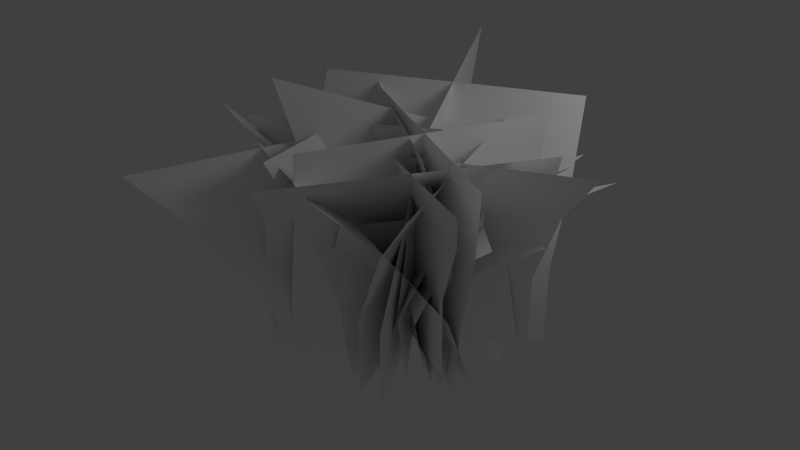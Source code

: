 # Source: elderbush_01_a.blend  (saved by Blender 2.65.0; exported with 4.5.12 LTS)
import bpy
from mathutils import Matrix  # noqa: F401  (used for matrix-valued properties, if any)

bpy.ops.wm.read_factory_settings(use_empty=True)
scene = bpy.context.scene
scene.name = 'Scene'

# ---- collections
col_collection_1 = bpy.data.collections.new('Collection 1'); scene.collection.children.link(col_collection_1)

# ---- materials (node trees are filled in below, after node groups)
mat_elderbush_01_branch = bpy.data.materials.new('elderbush_01_branch')
mat_elderbush_01_branch.alpha_threshold = 0.0
mat_elderbush_01_branch.use_transparent_shadow = False
mat_elderbush_01_branch.diffuse_color = (1.0, 1.0, 1.0, 1.0)
mat_elderbush_01_branch.specular_color = (0.0, 0.0, 0.0)
mat_elderbush_01_branch.roughness = 0.5

# ---- material node trees

# ---- world
world_world = bpy.data.worlds.new('World'); scene.world = world_world
world_world.color = (0.05088, 0.05088, 0.05088)
world_world.use_sun_shadow = False
world_world.sun_shadow_jitter_overblur = 0.0
world_world.cycles.sampling_method = 'MANUAL'
world_world.cycles.sample_map_resolution = 256

# ---- lights
light_lamp = bpy.data.lights.new('Lamp', 'POINT')
light_lamp.transmission_factor = 0.0
light_lamp.cutoff_distance = 30.0
light_lamp.energy = 100.0
light_lamp.shadow_buffer_clip_start = 1.001
light_lamp.shadow_soft_size = 1.0
light_lamp.shadow_maximum_resolution = 0.006
light_lamp.use_absolute_resolution = True
light_lamp.cycles.use_multiple_importance_sampling = False

# ---- meshes
me_elderbush128 = bpy.data.meshes.new('elderbush128')
me_elderbush128.from_pydata([(9.471, 7.774, 8.319), (-9.849, 3.711, -5.67), (-10.2, -4.084, -6.27), (9.119, -0.02082, 7.719), (12.83, 14.61, 11.21), (-6.495, 10.55, -2.776), (16.16, 19.82, 15.66), (-3.163, 15.76, 1.67), (-7.27, 5.64, 11.13), (6.892, 5.845, -8.485), (6.539, -1.95, -9.085), (-7.622, -2.155, 10.53), (-3.915, 12.48, 14.03), (10.25, 12.68, -5.591), (-0.5834, 17.69, 18.47), (13.58, 17.89, -1.145), (-6.342, 4.721, 12.75), (3.76, 5.557, -8.285), (4.846, -1.631, -10.62), (-5.256, -2.467, 10.42), (-9.358, 10.93, 16.51), (0.7445, 11.77, -4.524), (-14.0, 15.48, 19.8), (-3.898, 16.31, -1.241), (-11.82, 5.169, -2.819), (9.235, 5.109, 7.288), (10.32, -2.079, 4.951), (-10.73, -2.019, -5.156), (-14.83, 11.38, 0.9421), (6.22, 11.32, 11.05), (-19.48, 15.93, 4.225), (1.577, 15.87, 14.33), (6.331, 6.232, -3.985), (-7.211, 0.8438, 5.144), (-6.599, -4.748, 4.827), (6.943, 0.6401, -4.303), (7.929, 11.27, -6.055), (-5.613, 5.878, 3.074), (10.96, 14.71, -9.039), (-2.583, 9.318, 0.09004), (4.404, 3.399, 7.683), (-5.284, 3.677, -6.524), (-4.672, -1.915, -6.841), (5.016, -2.193, 7.366), (6.002, 8.433, 5.613), (-3.686, 8.711, -8.594), (9.033, 11.87, 2.629), (-0.6556, 12.15, -11.58), (9.994, 4.563, 6.531), (-8.891, 5.413, -4.015), (-9.838, -1.628, -4.59), (9.047, -2.478, 5.955), (12.17, 11.41, 8.037), (-6.71, 12.26, -2.508), (13.08, 18.22, 8.685), (-5.8, 19.07, -1.861), (-4.729, 4.883, 10.7), (5.832, 5.093, -8.189), (4.885, -1.948, -8.765), (-5.676, -2.158, 10.13), (-2.548, 11.73, 12.21), (8.012, 11.94, -6.683), (-1.638, 18.54, 12.86), (8.923, 18.75, -6.035), (-5.876, 8.376, 6.732), (6.548, 1.352, -9.04), (5.915, -5.559, -8.129), (-6.509, 1.465, 7.643), (-6.923, 15.46, 6.969), (5.501, 8.431, -8.803), (-8.334, 21.9, 8.307), (4.09, 14.88, -7.465), (-8.011, 4.901, -7.745), (8.683, 4.826, 5.438), (8.05, -2.085, 6.348), (-8.643, -2.01, -6.835), (-9.058, 11.98, -7.508), (7.636, 11.91, 5.675), (-10.47, 18.43, -6.17), (6.224, 18.35, 7.013), (10.94, 5.693, -2.098), (-10.06, 4.538, 3.779), (-10.33, -2.634, 3.569), (10.67, -1.479, -2.308), (13.74, 12.48, -1.448), (-7.263, 11.32, 4.428), (17.92, 17.67, 0.4231), (-3.086, 16.52, 6.3), (3.392, 4.946, 11.35), (-2.51, 5.285, -9.671), (-2.785, -1.887, -9.882), (3.117, -2.226, 11.14), (6.189, 11.73, 12.0), (0.2873, 12.07, -9.022), (10.37, 16.92, 13.87), (4.465, 17.26, -7.151), (-11.27, 3.129, 1.2), (8.959, 6.162, -1.368), (10.09, -0.5328, -1.537), (-10.14, -3.565, 1.031), (-13.78, 9.591, 2.05), (6.449, 12.62, -0.5182), (-16.63, 15.25, 3.746), (3.601, 18.28, 1.178), (-2.456, 4.66, -10.31), (0.1451, 4.63, 10.14), (1.272, -2.064, 9.973), (-1.329, -2.034, -10.48), (-4.966, 11.12, -9.46), (-2.365, 11.09, 10.99), (-7.814, 16.78, -7.763), (-5.213, 16.75, 12.69), (6.621, 1.664, 5.714), (-5.168, 3.801, -3.382), (-6.19, -0.9836, -4.177), (5.598, -3.12, 4.92), (8.178, 6.414, 6.77), (-3.61, 8.55, -2.327), (10.29, 10.43, 8.074), (-1.494, 12.56, -1.022), (-3.875, 2.671, 7.115), (5.328, 2.794, -4.783), (4.305, -1.99, -5.577), (-4.898, -2.113, 6.32), (-2.318, 7.42, 8.17), (6.886, 7.544, -3.727), (-0.2012, 11.43, 9.475), (9.002, 11.56, -2.423), (6.796, 4.751, -6.607), (-4.875, 2.446, 6.194), (-5.478, -3.208, 6.737), (6.194, -0.9033, -6.064), (9.239, 9.485, -8.944), (-2.433, 7.18, 3.857), (11.92, 10.74, -13.52), (0.2511, 8.44, -0.7236), (7.43, 3.454, 5.665), (-5.509, 3.743, -6.079), (-6.111, -1.911, -5.536), (6.827, -2.2, 6.208), (9.872, 8.188, 3.329), (-3.066, 8.477, -8.416), (12.56, 9.448, -1.252), (-0.3822, 9.737, -13.0), (5.244, 6.257, -4.642), (-6.069, 0.5851, 6.72), (-5.46, -4.89, 5.882), (5.854, 0.7822, -5.48), (7.422, 11.51, -5.254), (-3.891, 5.842, 6.107), (11.43, 14.61, -6.349), (0.1195, 8.938, 5.013), (5.647, 3.283, 7.003), (-6.472, 3.559, -4.926), (-5.862, -1.916, -5.764), (6.256, -2.192, 6.166), (7.825, 8.54, 6.391), (-4.294, 8.816, -5.538), (11.84, 11.64, 5.297), (-0.2831, 11.91, -6.633), (-4.319, 7.349, -10.54), (4.981, 3.907, 10.58), (4.748, -3.772, 10.52), (-4.552, -0.3307, -10.6), (-4.51, 14.62, -13.45), (4.79, 11.18, 7.668), (-6.054, 20.64, -17.44), (3.246, 17.2, 3.68), (11.0, 5.513, -4.7), (-10.34, 5.744, 4.734), (-10.57, -1.936, 4.676), (10.77, -2.167, -4.758), (10.81, 12.78, -7.61), (-10.53, 13.02, 1.824), (9.266, 18.81, -11.6), (-12.07, 19.04, -2.165), (-6.523, 6.361, 1.839), (8.397, 0.4213, -3.563), (7.365, -5.018, -2.982), (-7.556, 0.9215, 2.42), (-6.177, 12.06, 1.172), (8.744, 6.12, -4.23), (-6.558, 17.37, 0.2624), (8.363, 11.43, -5.14), (-1.939, 3.415, -8.83), (3.812, 3.367, 7.107), (2.78, -2.073, 7.688), (-2.971, -2.024, -8.249), (-1.592, 9.114, -9.498), (4.159, 9.066, 6.44), (-1.973, 14.43, -10.41), (3.778, 14.38, 5.53)], [], [(0, 1, 2), (0, 2, 3), (4, 5, 1), (1, 0, 4), (6, 7, 5), (6, 5, 4), (8, 9, 10), (8, 10, 11), (12, 13, 9), (12, 9, 8), (14, 15, 13), (14, 13, 12), (16, 17, 18), (16, 18, 19), (20, 21, 17), (20, 17, 16), (22, 23, 21), (22, 21, 20), (24, 25, 26), (24, 26, 27), (28, 29, 25), (28, 25, 24), (30, 31, 29), (30, 29, 28), (32, 33, 34), (32, 34, 35), (36, 37, 33), (36, 33, 32), (38, 39, 37), (38, 37, 36), (40, 41, 42), (40, 42, 43), (44, 45, 41), (44, 41, 40), (46, 47, 45), (46, 45, 44), (48, 49, 50), (48, 50, 51), (52, 53, 49), (52, 49, 48), (54, 55, 53), (54, 53, 52), (56, 57, 58), (56, 58, 59), (60, 61, 57), (60, 57, 56), (62, 63, 61), (62, 61, 60), (64, 65, 66), (64, 66, 67), (68, 69, 65), (68, 65, 64), (70, 71, 69), (70, 69, 68), (72, 73, 74), (72, 74, 75), (76, 77, 73), (76, 73, 72), (78, 79, 77), (78, 77, 76), (80, 81, 82), (80, 82, 83), (84, 85, 81), (84, 81, 80), (86, 87, 85), (86, 85, 84), (88, 89, 90), (88, 90, 91), (92, 93, 89), (92, 89, 88), (94, 95, 93), (94, 93, 92), (96, 97, 98), (96, 98, 99), (100, 101, 97), (100, 97, 96), (102, 103, 101), (102, 101, 100), (104, 105, 106), (104, 106, 107), (108, 109, 105), (108, 105, 104), (110, 111, 109), (110, 109, 108), (112, 113, 114), (112, 114, 115), (116, 117, 113), (116, 113, 112), (118, 119, 117), (118, 117, 116), (120, 121, 122), (120, 122, 123), (124, 125, 121), (124, 121, 120), (126, 127, 125), (126, 125, 124), (128, 129, 130), (128, 130, 131), (132, 133, 129), (132, 129, 128), (134, 135, 133), (134, 133, 132), (136, 137, 138), (136, 138, 139), (140, 141, 137), (140, 137, 136), (142, 143, 141), (142, 141, 140), (144, 145, 146), (144, 146, 147), (148, 149, 145), (148, 145, 144), (150, 151, 149), (150, 149, 148), (152, 153, 154), (152, 154, 155), (156, 157, 153), (156, 153, 152), (158, 159, 157), (158, 157, 156), (160, 161, 162), (160, 162, 163), (164, 165, 161), (164, 161, 160), (166, 167, 165), (166, 165, 164), (168, 169, 170), (168, 170, 171), (172, 173, 169), (172, 169, 168), (174, 175, 173), (174, 173, 172), (176, 177, 178), (176, 178, 179), (180, 181, 177), (180, 177, 176), (182, 183, 181), (182, 181, 180), (184, 185, 186), (184, 186, 187), (188, 189, 185), (188, 185, 184), (190, 191, 189), (190, 189, 188)])
me_elderbush128.polygons.foreach_set('use_smooth', [True] * 144)
_uv = me_elderbush128.uv_layers.new(name='UVMap')
_uv.uv.foreach_set('vector', [0.0, -0.6667, 1.0, -0.6667, 1.0, -1.0, 0.0, -0.6667, 1.0, -1.0, 0.0, -1.0, 0.0, -0.3333, 1.0, -0.3333, 1.0, -0.6667, 1.0, -0.6667, 0.0, -0.6667, 0.0, -0.3333, 0.0, 0.0, 1.0, 0.0, 1.0, -0.3333, 0.0, 0.0, 1.0, -0.3333, 0.0, -0.3333, 0.0, -0.6667, 1.0, -0.6667, 1.0, -1.0, 0.0, -0.6667, 1.0, -1.0, 0.0, -1.0, 0.0, -0.3333, 1.0, -0.3333, 1.0, -0.6667, 0.0, -0.3333, 1.0, -0.6667, 0.0, -0.6667, 0.0, 0.0, 1.0, 0.0, 1.0, -0.3333, 0.0, 0.0, 1.0, -0.3333, 0.0, -0.3333, 0.0, -0.6667, 1.0, -0.6667, 1.0, -1.0, 0.0, -0.6667, 1.0, -1.0, 0.0, -1.0, 0.0, -0.3333, 1.0, -0.3333, 1.0, -0.6667, 0.0, -0.3333, 1.0, -0.6667, 0.0, -0.6667, 0.0, 0.0, 1.0, 0.0, 1.0, -0.3333, 0.0, 0.0, 1.0, -0.3333, 0.0, -0.3333, 0.0, -0.6667, 1.0, -0.6667, 1.0, -1.0, 0.0, -0.6667, 1.0, -1.0, 0.0, -1.0, 0.0, -0.3333, 1.0, -0.3333, 1.0, -0.6667, 0.0, -0.3333, 1.0, -0.6667, 0.0, -0.6667, 0.0, 0.0, 1.0, 0.0, 1.0, -0.3333, 0.0, 0.0, 1.0, -0.3333, 0.0, -0.3333, 0.0, -0.6667, 1.0, -0.6667, 1.0, -1.0, 0.0, -0.6667, 1.0, -1.0, 0.0, -1.0, 0.0, -0.3333, 1.0, -0.3333, 1.0, -0.6667, 0.0, -0.3333, 1.0, -0.6667, 0.0, -0.6667, 0.0, 0.0, 1.0, 0.0, 1.0, -0.3333, 0.0, 0.0, 1.0, -0.3333, 0.0, -0.3333, 0.0, -0.6667, 1.0, -0.6667, 1.0, -1.0, 0.0, -0.6667, 1.0, -1.0, 0.0, -1.0, 0.0, -0.3333, 1.0, -0.3333, 1.0, -0.6667, 0.0, -0.3333, 1.0, -0.6667, 0.0, -0.6667, 0.0, 0.0, 1.0, 0.0, 1.0, -0.3333, 0.0, 0.0, 1.0, -0.3333, 0.0, -0.3333, 0.0, -0.6667, 1.0, -0.6667, 1.0, -1.0, 0.0, -0.6667, 1.0, -1.0, 0.0, -1.0, 0.0, -0.3333, 1.0, -0.3333, 1.0, -0.6667, 0.0, -0.3333, 1.0, -0.6667, 0.0, -0.6667, 0.0, 0.0, 1.0, 0.0, 1.0, -0.3333, 0.0, 0.0, 1.0, -0.3333, 0.0, -0.3333, 0.0, -0.6667, 1.0, -0.6667, 1.0, -1.0, 0.0, -0.6667, 1.0, -1.0, 0.0, -1.0, 0.0, -0.3333, 1.0, -0.3333, 1.0, -0.6667, 0.0, -0.3333, 1.0, -0.6667, 0.0, -0.6667, 0.0, 0.0, 1.0, 0.0, 1.0, -0.3333, 0.0, 0.0, 1.0, -0.3333, 0.0, -0.3333, 0.0, -0.6667, 1.0, -0.6667, 1.0, -1.0, 0.0, -0.6667, 1.0, -1.0, 0.0, -1.0, 0.0, -0.3333, 1.0, -0.3333, 1.0, -0.6667, 0.0, -0.3333, 1.0, -0.6667, 0.0, -0.6667, 0.0, 0.0, 1.0, 0.0, 1.0, -0.3333, 0.0, 0.0, 1.0, -0.3333, 0.0, -0.3333, 0.0, -0.6667, 1.0, -0.6667, 1.0, -1.0, 0.0, -0.6667, 1.0, -1.0, 0.0, -1.0, 0.0, -0.3333, 1.0, -0.3333, 1.0, -0.6667, 0.0, -0.3333, 1.0, -0.6667, 0.0, -0.6667, 0.0, 0.0, 1.0, 0.0, 1.0, -0.3333, 0.0, 0.0, 1.0, -0.3333, 0.0, -0.3333, 0.0, -0.6667, 1.0, -0.6667, 1.0, -1.0, 0.0, -0.6667, 1.0, -1.0, 0.0, -1.0, 0.0, -0.3333, 1.0, -0.3333, 1.0, -0.6667, 0.0, -0.3333, 1.0, -0.6667, 0.0, -0.6667, 0.0, 0.0, 1.0, 0.0, 1.0, -0.3333, 0.0, 0.0, 1.0, -0.3333, 0.0, -0.3333, 0.0, -0.6667, 1.0, -0.6667, 1.0, -1.0, 0.0, -0.6667, 1.0, -1.0, 0.0, -1.0, 0.0, -0.3333, 1.0, -0.3333, 1.0, -0.6667, 0.0, -0.3333, 1.0, -0.6667, 0.0, -0.6667, 0.0, 0.0, 1.0, 0.0, 1.0, -0.3333, 0.0, 0.0, 1.0, -0.3333, 0.0, -0.3333, 0.0, -0.6667, 1.0, -0.6667, 1.0, -1.0, 0.0, -0.6667, 1.0, -1.0, 0.0, -1.0, 0.0, -0.3333, 1.0, -0.3333, 1.0, -0.6667, 0.0, -0.3333, 1.0, -0.6667, 0.0, -0.6667, 0.0, 0.0, 1.0, 0.0, 1.0, -0.3333, 0.0, 0.0, 1.0, -0.3333, 0.0, -0.3333, 0.0, -0.6667, 1.0, -0.6667, 1.0, -1.0, 0.0, -0.6667, 1.0, -1.0, 0.0, -1.0, 0.0, -0.3333, 1.0, -0.3333, 1.0, -0.6667, 0.0, -0.3333, 1.0, -0.6667, 0.0, -0.6667, 0.0, 0.0, 1.0, 0.0, 1.0, -0.3333, 0.0, 0.0, 1.0, -0.3333, 0.0, -0.3333, 0.0, -0.6667, 1.0, -0.6667, 1.0, -1.0, 0.0, -0.6667, 1.0, -1.0, 0.0, -1.0, 0.0, -0.3333, 1.0, -0.3333, 1.0, -0.6667, 0.0, -0.3333, 1.0, -0.6667, 0.0, -0.6667, 0.0, 0.0, 1.0, 0.0, 1.0, -0.3333, 0.0, 0.0, 1.0, -0.3333, 0.0, -0.3333, 0.0, -0.6667, 1.0, -0.6667, 1.0, -1.0, 0.0, -0.6667, 1.0, -1.0, 0.0, -1.0, 0.0, -0.3333, 1.0, -0.3333, 1.0, -0.6667, 0.0, -0.3333, 1.0, -0.6667, 0.0, -0.6667, 0.0, 0.0, 1.0, 0.0, 1.0, -0.3333, 0.0, 0.0, 1.0, -0.3333, 0.0, -0.3333, 0.0, -0.6667, 1.0, -0.6667, 1.0, -1.0, 0.0, -0.6667, 1.0, -1.0, 0.0, -1.0, 0.0, -0.3333, 1.0, -0.3333, 1.0, -0.6667, 0.0, -0.3333, 1.0, -0.6667, 0.0, -0.6667, 0.0, 0.0, 1.0, 0.0, 1.0, -0.3333, 0.0, 0.0, 1.0, -0.3333, 0.0, -0.3333, 0.0, -0.6667, 1.0, -0.6667, 1.0, -1.0, 0.0, -0.6667, 1.0, -1.0, 0.0, -1.0, 0.0, -0.3333, 1.0, -0.3333, 1.0, -0.6667, 0.0, -0.3333, 1.0, -0.6667, 0.0, -0.6667, 0.0, 0.0, 1.0, 0.0, 1.0, -0.3333, 0.0, 0.0, 1.0, -0.3333, 0.0, -0.3333, 0.0, -0.6667, 1.0, -0.6667, 1.0, -1.0, 0.0, -0.6667, 1.0, -1.0, 0.0, -1.0, 0.0, -0.3333, 1.0, -0.3333, 1.0, -0.6667, 0.0, -0.3333, 1.0, -0.6667, 0.0, -0.6667, 0.0, 0.0, 1.0, 0.0, 1.0, -0.3333, 0.0, 0.0, 1.0, -0.3333, 0.0, -0.3333, 0.0, -0.6667, 1.0, -0.6667, 1.0, -1.0, 0.0, -0.6667, 1.0, -1.0, 0.0, -1.0, 0.0, -0.3333, 1.0, -0.3333, 1.0, -0.6667, 0.0, -0.3333, 1.0, -0.6667, 0.0, -0.6667, 0.0, 0.0, 1.0, 0.0, 1.0, -0.3333, 0.0, 0.0, 1.0, -0.3333, 0.0, -0.3333, 0.0, -0.6667, 1.0, -0.6667, 1.0, -1.0, 0.0, -0.6667, 1.0, -1.0, 0.0, -1.0, 0.0, -0.3333, 1.0, -0.3333, 1.0, -0.6667, 0.0, -0.3333, 1.0, -0.6667, 0.0, -0.6667, 0.0, 0.0, 1.0, 0.0, 1.0, -0.3333, 0.0, 0.0, 1.0, -0.3333, 0.0, -0.3333, 0.0, -0.6667, 1.0, -0.6667, 1.0, -1.0, 0.0, -0.6667, 1.0, -1.0, 0.0, -1.0, 0.0, -0.3333, 1.0, -0.3333, 1.0, -0.6667, 0.0, -0.3333, 1.0, -0.6667, 0.0, -0.6667, 0.0, 0.0, 1.0, 0.0, 1.0, -0.3333, 0.0, 0.0, 1.0, -0.3333, 0.0, -0.3333, 0.0, -0.6667, 1.0, -0.6667, 1.0, -1.0, 0.0, -0.6667, 1.0, -1.0, 0.0, -1.0, 0.0, -0.3333, 1.0, -0.3333, 1.0, -0.6667, 0.0, -0.3333, 1.0, -0.6667, 0.0, -0.6667, 0.0, 0.0, 1.0, 0.0, 1.0, -0.3333, 0.0, 0.0, 1.0, -0.3333, 0.0, -0.3333, 0.0, -0.6667, 1.0, -0.6667, 1.0, -1.0, 0.0, -0.6667, 1.0, -1.0, 0.0, -1.0, 0.0, -0.3333, 1.0, -0.3333, 1.0, -0.6667, 0.0, -0.3333, 1.0, -0.6667, 0.0, -0.6667, 0.0, 0.0, 1.0, 0.0, 1.0, -0.3333, 0.0, 0.0, 1.0, -0.3333, 0.0, -0.3333])
_ca = me_elderbush128.color_attributes.new('Col', 'BYTE_COLOR', 'CORNER')
_ca.data.foreach_set('color', [1.0, 0.0, 1.0, 1.0, 0.4072, 1.0, 1.0, 1.0, 0.0, 0.3515, 1.0, 1.0, 1.0, 0.0, 1.0, 1.0, 0.0, 0.3515, 1.0, 1.0, 0.0, 0.0, 1.0, 1.0, 1.0, 0.6724, 1.0, 1.0, 1.0, 0.0, 1.0, 1.0, 1.0, 0.9047, 1.0, 1.0, 1.0, 0.9047, 1.0, 1.0, 1.0, 0.0, 1.0, 1.0, 1.0, 0.6724, 1.0, 1.0, 1.0, 0.0356, 1.0, 1.0, 1.0, 0.4072, 1.0, 1.0, 1.0, 0.0, 1.0, 1.0, 1.0, 0.03434, 1.0, 1.0, 1.0, 0.0, 1.0, 1.0, 1.0, 1.0, 1.0, 1.0, 1.0, 1.0, 1.0, 1.0, 1.0, 0.9131, 1.0, 1.0, 1.0, 0.0356, 1.0, 1.0, 1.0, 1.0, 1.0, 1.0, 0.0, 0.0356, 1.0, 1.0, 0.0, 1.0, 1.0, 1.0, 1.0, 0.956, 1.0, 1.0, 1.0, 0.1413, 1.0, 1.0, 1.0, 0.9131, 1.0, 1.0, 1.0, 0.956, 1.0, 1.0, 1.0, 0.9131, 1.0, 1.0, 1.0, 1.0, 1.0, 1.0, 1.0, 0.6445, 0.0648, 1.0, 1.0, 1.0, 1.0, 1.0, 1.0, 0.3813, 1.0, 1.0, 1.0, 1.0, 0.0648, 1.0, 1.0, 0.1413, 1.0, 1.0, 1.0, 0.956, 1.0, 1.0, 1.0, 1.0, 1.0, 1.0, 1.0, 0.05127, 1.0, 1.0, 0.0, 0.02416, 1.0, 1.0, 1.0, 1.0, 1.0, 1.0, 0.0, 0.02416, 1.0, 1.0, 1.0, 1.0, 1.0, 1.0, 1.0, 1.0, 1.0, 1.0, 1.0, 1.0, 1.0, 1.0, 1.0, 0.01938, 1.0, 1.0, 1.0, 1.0, 1.0, 1.0, 1.0, 0.01938, 1.0, 1.0, 1.0, 1.0, 1.0, 1.0, 1.0, 1.0, 0.8714, 1.0, 1.0, 0.1812, 1.0, 1.0, 1.0, 1.0, 1.0, 1.0, 1.0, 1.0, 0.8714, 1.0, 1.0, 1.0, 1.0, 1.0, 1.0, 1.0, 1.0, 1.0, 1.0, 0.4793, 1.0, 1.0, 1.0, 0.2232, 1.0, 1.0, 0.0, 0.08228, 1.0, 1.0, 1.0, 0.4793, 1.0, 1.0, 0.0, 0.08228, 1.0, 1.0, 0.0, 0.008568, 1.0, 1.0, 1.0, 0.855, 1.0, 1.0, 1.0, 0.0, 1.0, 1.0, 1.0, 0.0, 1.0, 1.0, 1.0, 0.855, 1.0, 1.0, 1.0, 0.0, 1.0, 1.0, 1.0, 0.4793, 1.0, 1.0, 1.0, 0.04231, 1.0, 1.0, 1.0, 0.4564, 1.0, 1.0, 1.0, 0.7379, 1.0, 1.0, 1.0, 0.04231, 1.0, 1.0, 1.0, 0.0, 1.0, 1.0, 1.0, 1.0, 1.0, 1.0, 1.0, 0.0, 1.0, 1.0, 0.0, 0.0999, 0.8228, 1.0, 0.0, 0.4233, 1.0, 1.0, 1.0, 0.002428, 1.0, 1.0, 0.0, 0.6038, 1.0, 1.0, 0.0, 0.0, 1.0, 1.0, 1.0, 0.9734, 1.0, 1.0, 1.0, 1.0, 1.0, 1.0, 0.0006071, 0.8148, 0.07227, 1.0, 1.0, 0.956, 1.0, 1.0, 0.0006071, 1.0, 0.001821, 1.0, 1.0, 0.003677, 1.0, 1.0, 1.0, 1.0, 1.0, 1.0, 1.0, 0.5583, 1.0, 1.0, 1.0, 0.03434, 1.0, 1.0, 1.0, 0.3005, 1.0, 1.0, 1.0, 0.03434, 1.0, 1.0, 1.0, 1.0, 1.0, 1.0, 0.0, 0.0, 1.0, 1.0, 0.162, 0.8469, 1.0, 1.0, 0.0, 0.0, 0.6654, 1.0, 0.0, 0.0, 1.0, 1.0, 0.0, 0.0, 0.6654, 1.0, 0.0, 0.0, 0.2502, 1.0, 1.0, 0.6584, 0.6867, 1.0, 1.0, 0.2961, 1.0, 1.0, 1.0, 0.8632, 1.0, 1.0, 1.0, 0.0, 1.0, 1.0, 1.0, 0.0, 1.0, 1.0, 0.01444, 0.0, 1.0, 1.0, 1.0, 1.0, 1.0, 1.0, 1.0, 1.0, 1.0, 1.0, 1.0, 0.6795, 1.0, 1.0, 1.0, 1.0, 1.0, 1.0, 1.0, 0.0137, 1.0, 1.0, 1.0, 1.0, 1.0, 1.0, 0.2307, 0.0, 1.0, 1.0, 1.0, 0.01521, 1.0, 1.0, 0.0, 0.08022, 0.08438, 1.0, 1.0, 0.4851, 1.0, 1.0, 0.0, 0.1746, 0.0, 1.0, 0.0, 0.0382, 1.0, 1.0, 1.0, 0.0, 1.0, 1.0, 1.0, 0.005182, 1.0, 1.0, 1.0, 0.01521, 1.0, 1.0, 1.0, 0.0, 1.0, 1.0, 1.0, 0.01521, 1.0, 1.0, 1.0, 0.0, 1.0, 1.0, 1.0, 1.0, 1.0, 1.0, 1.0, 1.0, 1.0, 1.0, 1.0, 0.3763, 1.0, 1.0, 1.0, 1.0, 0.7835, 1.0, 1.0, 0.005182, 1.0, 1.0, 1.0, 0.3613, 1.0, 1.0, 0.5149, 0.0, 1.0, 1.0, 1.0, 0.3712, 1.0, 1.0, 0.0, 0.0, 1.0, 1.0, 0.2705, 1.0, 1.0, 1.0, 0.0, 0.0, 1.0, 1.0, 0.0, 0.3613, 0.07421, 1.0, 1.0, 0.02956, 1.0, 1.0, 1.0, 0.9301, 1.0, 1.0, 1.0, 0.3763, 1.0, 1.0, 1.0, 0.0, 1.0, 1.0, 1.0, 0.0, 0.05951, 1.0, 0.2705, 0.1878, 1.0, 1.0, 1.0, 1.0, 1.0, 1.0, 1.0, 0.4564, 1.0, 1.0, 1.0, 0.9301, 1.0, 1.0, 1.0, 1.0, 1.0, 1.0, 1.0, 0.0, 1.0, 1.0, 1.0, 0.8469, 1.0, 1.0, 1.0, 0.0, 1.0, 1.0, 0.0, 0.1912, 1.0, 1.0, 0.0, 0.2346, 1.0, 1.0, 1.0, 0.0, 1.0, 1.0, 0.0, 0.2346, 1.0, 1.0, 0.0, 1.0, 0.807, 1.0, 1.0, 0.0, 0.001214, 1.0, 1.0, 0.9647, 1.0, 1.0, 0.02624, 0.001214, 1.0, 1.0, 1.0, 0.0, 0.3467, 1.0, 0.0, 0.001214, 1.0, 1.0, 1.0, 0.001518, 1.0, 1.0, 1.0, 0.2664, 0.2086, 1.0, 1.0, 1.0, 0.855, 1.0, 1.0, 0.9301, 1.0, 1.0, 1.0, 0.2664, 0.2086, 1.0, 1.0, 0.9301, 1.0, 1.0, 1.0, 1.0, 1.0, 1.0, 1.0, 0.8228, 1.0, 1.0, 0.8879, 0.0, 1.0, 1.0, 0.0, 0.006049, 1.0, 1.0, 1.0, 1.0, 1.0, 1.0, 0.0, 0.007499, 1.0, 1.0, 0.0, 0.5149, 1.0, 1.0, 1.0, 1.0, 1.0, 1.0, 1.0, 0.03434, 1.0, 1.0, 1.0, 0.005182, 1.0, 1.0, 1.0, 1.0, 1.0, 1.0, 1.0, 0.03689, 1.0, 1.0, 1.0, 1.0, 1.0, 1.0, 1.0, 0.06848, 1.0, 1.0, 1.0, 1.0, 1.0, 1.0, 1.0, 0.006049, 1.0, 1.0, 1.0, 0.06848, 0.02956, 1.0, 1.0, 0.02843, 1.0, 1.0, 1.0, 1.0, 1.0, 1.0, 1.0, 1.0, 1.0, 1.0, 1.0, 1.0, 1.0, 1.0, 0.0, 0.9823, 1.0, 1.0, 1.0, 1.0, 1.0, 1.0, 0.0, 0.9823, 1.0, 1.0, 0.0, 0.3712, 1.0, 1.0, 1.0, 1.0, 1.0, 1.0, 1.0, 0.4969, 1.0, 1.0, 1.0, 1.0, 1.0, 1.0, 1.0, 1.0, 1.0, 1.0, 1.0, 1.0, 1.0, 1.0, 1.0, 1.0, 1.0, 1.0, 1.0, 0.005182, 1.0, 1.0, 1.0, 0.6105, 1.0, 1.0, 1.0, 0.4969, 1.0, 1.0, 1.0, 0.005182, 1.0, 1.0, 1.0, 0.4969, 1.0, 1.0, 1.0, 1.0, 1.0, 1.0, 1.0, 0.9047, 1.0, 1.0, 1.0, 0.2384, 1.0, 1.0, 0.0, 0.0, 0.5972, 1.0, 1.0, 0.9047, 1.0, 1.0, 0.0, 0.0, 1.0, 1.0, 0.0, 0.5711, 1.0, 1.0, 1.0, 0.5776, 1.0, 1.0, 1.0, 1.0, 1.0, 1.0, 1.0, 0.4342, 1.0, 1.0, 1.0, 0.3564, 1.0, 1.0, 1.0, 0.0, 1.0, 1.0, 1.0, 0.9216, 1.0, 1.0, 1.0, 1.0, 0.2051, 1.0, 1.0, 1.0, 1.0, 1.0, 1.0, 1.0, 1.0, 1.0, 1.0, 1.0, 0.008023, 1.0, 1.0, 1.0, 1.0, 1.0, 1.0, 1.0, 1.0, 1.0, 0.05613, 0.7084, 1.0, 1.0, 1.0, 1.0, 1.0, 1.0, 0.0, 1.0, 1.0, 1.0, 0.2423, 0.7084, 1.0, 1.0, 0.0, 1.0, 1.0, 1.0, 0.0, 0.2462, 1.0, 1.0, 1.0, 0.9473, 1.0, 1.0, 1.0, 1.0, 1.0, 1.0, 1.0, 1.0, 1.0, 1.0, 1.0, 0.9473, 1.0, 1.0, 1.0, 1.0, 1.0, 1.0, 0.2423, 0.7084, 1.0, 1.0, 1.0, 1.0, 1.0, 1.0, 1.0, 1.0, 1.0, 1.0, 1.0, 1.0, 1.0, 1.0, 1.0, 1.0, 1.0, 1.0, 1.0, 0.0, 1.0, 1.0, 1.0, 1.0, 1.0, 1.0, 1.0, 0.2542, 1.0, 1.0, 1.0, 1.0, 1.0, 1.0, 0.0, 1.0, 1.0, 1.0, 1.0, 0.2542, 1.0, 1.0, 0.002125, 1.0, 1.0, 1.0, 0.0, 0.0, 1.0, 1.0, 1.0, 0.0382, 1.0, 1.0, 1.0, 0.305, 1.0, 1.0, 1.0, 1.0, 1.0, 1.0, 1.0, 0.04374, 1.0, 1.0, 1.0, 1.0, 1.0, 1.0, 1.0, 0.2542, 1.0, 1.0, 1.0, 0.1746, 1.0, 1.0, 1.0, 0.07421, 1.0, 1.0, 1.0, 0.314, 1.0, 1.0, 1.0, 0.1221, 0.9216, 1.0, 1.0, 0.314, 0.3185, 1.0, 1.0, 0.1946, 1.0, 1.0, 0.0, 0.0, 1.0, 1.0, 0.0, 0.0, 1.0, 1.0, 0.0, 0.0, 0.001518, 1.0, 0.0, 0.0, 1.0, 1.0, 0.0, 0.0, 0.001518, 1.0, 0.0, 0.0, 0.1714, 1.0, 0.04374, 0.0, 1.0, 1.0, 1.0, 0.0, 1.0, 1.0, 0.0, 0.02624, 1.0, 1.0, 0.04374, 0.0, 1.0, 1.0, 0.0, 0.0, 1.0, 1.0, 0.0, 0.0, 1.0, 1.0, 1.0, 0.0, 1.0, 1.0, 1.0, 0.005182, 1.0, 1.0, 1.0, 0.0, 1.0, 1.0, 1.0, 0.0, 1.0, 1.0, 1.0, 0.0, 1.0, 1.0, 0.05127, 0.0, 1.0, 1.0, 0.0, 1.0, 0.001518, 1.0, 0.0, 0.0, 0.8308, 1.0, 0.0, 0.0, 0.007499, 1.0, 0.0, 0.4125, 0.0, 1.0, 0.0, 0.0, 0.007499, 1.0, 0.0, 1.0, 0.0, 1.0, 1.0, 1.0, 1.0, 1.0, 1.0, 0.004777, 1.0, 1.0, 0.0, 0.0, 0.8308, 1.0, 1.0, 0.3325, 1.0, 1.0, 0.0, 0.0, 0.8308, 1.0, 0.0, 1.0, 0.002732, 1.0, 1.0, 0.04092, 1.0, 1.0, 1.0, 1.0, 1.0, 1.0, 1.0, 0.004777, 1.0, 1.0, 1.0, 0.004777, 1.0, 1.0, 1.0, 0.004777, 1.0, 1.0, 1.0, 1.0, 1.0, 1.0, 1.0, 0.0, 1.0, 1.0, 0.0003035, 0.06125, 0.0003035, 1.0, 0.0, 0.5711, 0.159, 1.0, 1.0, 0.0, 1.0, 1.0, 0.0, 1.0, 0.159, 1.0, 0.0, 0.0, 0.8308, 1.0, 1.0, 0.01444, 1.0, 1.0, 1.0, 0.2961, 1.0, 1.0, 0.2346, 0.07421, 0.0, 1.0, 1.0, 0.01521, 1.0, 1.0, 0.0003035, 0.4969, 0.0, 1.0, 1.0, 0.5647, 1.0, 1.0, 1.0, 0.0, 1.0, 1.0, 1.0, 0.6867, 1.0, 1.0, 1.0, 1.0, 1.0, 1.0, 1.0, 0.0, 1.0, 1.0, 1.0, 1.0, 1.0, 1.0, 1.0, 1.0, 1.0, 1.0, 0.01161, 0.0, 1.0, 1.0, 1.0, 0.0, 1.0, 1.0, 0.0, 0.0, 1.0, 1.0, 0.0, 0.0, 0.03434, 1.0, 0.0, 0.0, 0.0, 1.0, 0.0, 0.0, 1.0, 1.0, 1.0, 0.05286, 1.0, 1.0, 1.0, 0.2918, 1.0, 1.0, 1.0, 0.9734, 1.0, 1.0, 1.0, 0.009721, 1.0, 1.0, 1.0, 0.0, 1.0, 1.0, 0.016, 0.004391, 1.0, 1.0, 1.0, 1.0, 1.0, 1.0, 1.0, 0.7991, 1.0, 1.0, 1.0, 1.0, 1.0, 1.0, 1.0, 1.0, 1.0, 1.0, 1.0, 0.9047, 1.0, 1.0, 1.0, 0.4508, 1.0, 1.0, 1.0, 0.0, 1.0, 1.0, 0.0, 1.0, 0.05613, 1.0, 0.0, 1.0, 0.7231, 1.0, 1.0, 0.0, 1.0, 1.0, 0.0, 0.2423, 0.7231, 1.0, 0.0, 0.0, 1.0, 1.0, 1.0, 0.0, 1.0, 1.0, 1.0, 0.2789, 1.0, 1.0, 0.0, 1.0, 0.0, 1.0, 1.0, 0.0, 1.0, 1.0, 0.0, 1.0, 0.0, 1.0, 1.0, 0.0, 1.0, 1.0, 1.0, 0.0, 0.4851, 1.0, 1.0, 1.0, 1.0, 1.0, 1.0, 1.0, 1.0, 1.0, 1.0, 0.0, 0.4851, 1.0, 1.0, 1.0, 1.0, 1.0, 1.0, 0.8879, 1.0, 1.0, 0.0, 0.0, 1.0, 1.0, 0.0, 0.8796, 1.0, 1.0, 0.0, 0.006512, 1.0, 1.0, 0.0, 0.0, 1.0, 1.0, 0.0, 0.0, 1.0, 1.0, 0.0, 0.0, 0.4342, 1.0, 1.0, 0.2542, 1.0, 1.0, 1.0, 0.7231, 1.0, 1.0, 1.0, 0.8796, 1.0, 1.0, 1.0, 0.0, 1.0, 1.0, 0.0, 0.8796, 1.0, 1.0, 1.0, 0.0, 1.0, 1.0, 1.0, 0.0, 1.0, 1.0, 1.0, 1.0, 1.0, 1.0, 1.0, 0.5395, 1.0, 1.0, 1.0, 0.0, 1.0, 1.0, 1.0, 0.0, 1.0, 1.0, 1.0, 0.7011, 1.0, 1.0, 1.0, 0.6939, 1.0, 1.0, 1.0, 0.8714, 1.0, 1.0, 0.0, 0.4851, 1.0, 1.0, 1.0, 0.6939, 1.0, 1.0, 0.0, 0.4851, 1.0, 1.0, 1.0, 0.01298, 1.0, 1.0, 1.0, 0.08228, 1.0, 1.0, 1.0, 0.8963, 1.0, 1.0, 1.0, 0.003347, 1.0, 1.0, 1.0, 0.08228, 1.0, 1.0, 1.0, 0.003347, 1.0, 1.0, 1.0, 0.8469, 1.0, 1.0, 1.0, 0.9647, 1.0, 1.0, 1.0, 0.006995, 1.0, 1.0, 1.0, 0.8963, 1.0, 1.0, 1.0, 0.9647, 1.0, 1.0, 1.0, 0.8963, 0.3467, 1.0, 1.0, 0.08228, 1.0, 1.0, 1.0, 1.0, 1.0, 1.0, 1.0, 1.0, 1.0, 1.0, 0.0, 1.0, 1.0, 1.0, 1.0, 1.0, 1.0, 1.0, 0.0, 1.0, 1.0, 1.0, 0.0, 0.624, 1.0, 1.0, 1.0, 1.0, 1.0, 1.0, 1.0, 0.0, 1.0, 1.0, 1.0, 0.3968, 1.0, 1.0, 1.0, 1.0, 1.0, 1.0, 1.0, 1.0, 1.0, 1.0, 1.0, 1.0, 1.0, 1.0, 1.0, 0.003347, 1.0, 1.0, 1.0, 1.0, 1.0, 1.0, 1.0, 0.521, 1.0, 1.0, 1.0, 0.003347, 1.0, 1.0, 1.0, 0.0648, 1.0, 1.0, 1.0, 1.0, 1.0, 1.0, 1.0, 0.0, 0.006512, 1.0, 0.0, 0.3515, 1.0, 1.0, 0.0, 0.0003035, 1.0, 1.0, 1.0, 0.0, 0.4678, 1.0, 0.0, 0.0003035, 1.0, 1.0, 0.0, 0.0, 0.0, 1.0, 1.0, 0.0, 0.2307, 1.0, 1.0, 0.03434, 1.0, 1.0, 0.08228, 0.0, 1.0, 1.0, 1.0, 0.0, 1.0, 1.0, 0.04971, 0.3278, 1.0, 1.0, 1.0, 0.4397, 1.0, 1.0, 1.0, 0.0009106, 0.2747, 1.0, 1.0, 0.8228, 1.0, 1.0, 1.0, 0.03434, 1.0, 1.0, 1.0, 0.0009106, 0.009134, 1.0, 1.0, 0.03434, 1.0, 1.0, 1.0, 0.0, 1.0, 1.0, 1.0, 0.01521, 1.0, 1.0, 0.02416, 0.0331, 1.0, 1.0, 0.0, 0.0, 0.7231, 1.0, 1.0, 0.02624, 0.9734, 1.0, 0.0, 0.0, 0.7231, 1.0, 0.0, 0.0, 1.0, 1.0, 1.0, 0.9047, 1.0, 1.0, 1.0, 0.002428, 1.0, 1.0, 0.008023, 0.03434, 1.0, 1.0, 1.0, 0.9047, 1.0, 1.0, 0.6514, 0.03434, 1.0, 1.0, 1.0, 0.01521, 1.0, 1.0, 1.0, 1.0, 1.0, 1.0, 1.0, 0.2384, 0.0003035, 1.0, 1.0, 0.7913, 1.0, 1.0, 1.0, 1.0, 1.0, 1.0, 1.0, 0.7529, 1.0, 1.0, 1.0, 0.9047, 1.0, 1.0])
me_elderbush128.materials.append(mat_elderbush_01_branch)
me_elderbush128.use_remesh_preserve_volume = False
me_elderbush128.use_remesh_preserve_attributes = False
me_elderbush128.use_mirror_vertex_groups = False
me_elderbush128.update()
me_collision_1 = bpy.data.meshes.new('collision_1')
me_collision_1.from_pydata([(0.1209, 1.592, -1.065), (0.1209, 1.665, 0.3673), (1.083, 1.193, -1.065), (1.134, 1.245, 0.3673), (1.481, 0.2316, -1.065), (1.554, 0.2316, 0.3673), (1.083, -0.7302, -1.065), (1.134, -0.782, 0.3673), (0.1209, -1.129, -1.065), (0.1209, -1.202, 0.3673), (-0.8408, -0.7302, -1.065), (-0.8926, -0.782, 0.3673), (-1.239, 0.2316, -1.065), (-1.312, 0.2316, 0.3673), (-0.8408, 1.193, -1.065), (-0.8926, 1.245, 0.3673), (0.1209, 0.2316, -2.377)], [], [(0, 1, 3, 2), (2, 3, 5, 4), (4, 5, 7, 6), (6, 7, 9, 8), (8, 9, 11, 10), (10, 11, 13, 12), (3, 1, 15, 13, 11, 9, 7, 5), (14, 15, 1, 0), (12, 13, 15, 14), (2, 4, 16), (10, 12, 16), (8, 10, 16), (6, 8, 16), (14, 0, 16), (0, 2, 16), (4, 6, 16), (12, 14, 16)])
me_collision_1.use_remesh_preserve_volume = False
me_collision_1.use_remesh_preserve_attributes = False
me_collision_1.use_mirror_vertex_groups = False
me_collision_1.update()

# ---- objects
ob_base01 = bpy.data.objects.new('base01', None)
ob_detail128 = bpy.data.objects.new('detail128', None)
ob_collision1 = bpy.data.objects.new('Collision1', None)
ob_start01 = bpy.data.objects.new('start01', None)
ob_elderbush128 = bpy.data.objects.new('elderbush128', me_elderbush128)
ob_collision_1 = bpy.data.objects.new('Collision_1', me_collision_1)
ob_lamp = bpy.data.objects.new('Lamp', light_lamp)

# ---- transforms, parenting, visibility, modifiers, constraints
ob_base01.location = (0.0, 0.0, 0.0)
ob_base01.empty_image_offset = (0.0, 0.0)
ob_base01.lineart.crease_threshold = 0.0
ob_detail128.parent = ob_base01
ob_detail128.location = (0.0, 0.0, 0.0)
ob_detail128.empty_image_offset = (0.0, 0.0)
ob_detail128.lineart.crease_threshold = 0.0
ob_collision1.parent = ob_base01
ob_collision1.location = (0.0, 0.0, 0.0)
ob_collision1.empty_image_offset = (0.0, 0.0)
ob_collision1.lineart.crease_threshold = 0.0
ob_start01.parent = ob_base01
ob_start01.location = (0.0, 0.0, 0.0)
ob_start01.empty_image_offset = (0.0, 0.0)
ob_start01.lineart.crease_threshold = 0.0
ob_elderbush128.parent = ob_start01
ob_elderbush128.location = (0.0, 1.34e-16, 0.0)
ob_elderbush128.rotation_euler = (1.571, -0.0, 0.0)
ob_elderbush128.scale = (0.1883, 0.1883, 0.1883)
ob_elderbush128.lineart.crease_threshold = 0.0
ob_collision_1.parent = ob_start01
ob_collision_1.location = (0.0, 0.0, 0.0)
ob_collision_1.scale = (-0.2334, -0.2334, -0.9768)
ob_collision_1.lineart.crease_threshold = 0.0
ob_lamp.location = (4.076, 1.005, 5.904)
ob_lamp.rotation_euler = (0.6503, 0.05522, 1.866)
ob_lamp.lock_rotations_4d = False
ob_lamp.empty_display_type = 'ARROWS'
ob_lamp.color = (0.0, 0.0, 0.0, 0.0)
ob_lamp.lineart.crease_threshold = 0.0

# ---- collection membership
col_collection_1.objects.link(ob_base01)
col_collection_1.objects.link(ob_detail128)
col_collection_1.objects.link(ob_collision1)
col_collection_1.objects.link(ob_start01)
col_collection_1.objects.link(ob_elderbush128)
col_collection_1.objects.link(ob_collision_1)
col_collection_1.objects.link(ob_lamp)

# ---- scene / render settings (as saved in the file)
scene.frame_start = 1; scene.frame_end = 250; scene.frame_set(1)
scene.render.engine = 'BLENDER_EEVEE_NEXT'
scene.render.image_settings.color_mode = 'RGB'
scene.render.image_settings.compression = 90
scene.render.resolution_percentage = 50
scene.render.dither_intensity = 0.0
scene.render.bake_margin = 2
scene.render.bake_bias = 0.0
scene.cycles.use_denoising = False
scene.cycles.samples = 10
scene.cycles.sampling_pattern = 'TABULATED_SOBOL'
scene.cycles.light_sampling_threshold = 0.0
scene.cycles.use_adaptive_sampling = False
scene.cycles.use_light_tree = False
scene.cycles.blur_glossy = 0.0
scene.cycles.volume_bounces = 1
scene.cycles.pixel_filter_type = 'GAUSSIAN'
scene.cycles.sample_clamp_indirect = 0.0
scene.view_settings.view_transform = 'Standard'
bpy.context.view_layer.update()

# ---- added for rendering (the .blend has no active camera): camera
cam_auto = bpy.data.cameras.new('AutoCamera')
cam_auto.lens = 50.0
cam_auto.sensor_width = 36.0
cam_auto.clip_end = 1000.0
ob_auto_camera = bpy.data.objects.new('AutoCamera', cam_auto)
scene.collection.objects.link(ob_auto_camera)
ob_auto_camera.location = (10.2187, -12.6603, 9.83116)
ob_auto_camera.rotation_euler = (1.09748, -7.21219e-08, 0.694738)
scene.camera = ob_auto_camera
bpy.context.view_layer.update()
